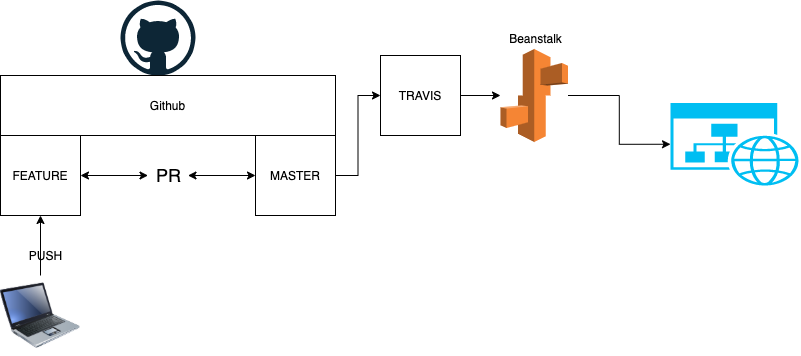

The diagram above was exported from draw.io. Its source (the exported page's mxGraphModel, read from the mxfile embedded in the PNG):
<mxGraphModel dx="1186" dy="622" grid="1" gridSize="10" guides="1" tooltips="1" connect="1" arrows="1" fold="1" page="1" pageScale="1" pageWidth="850" pageHeight="1100" math="0" shadow="0" extFonts="Permanent Marker^https://fonts.googleapis.com/css?family=Permanent+Marker">
  <root>
    <mxCell id="0" />
    <mxCell id="1" parent="0" />
    <mxCell id="voZ9duwrov3qwaV0Lbv6-3" value="" style="verticalLabelPosition=bottom;html=1;verticalAlign=top;align=center;strokeColor=none;fillColor=#00BEF2;shape=mxgraph.azure.website_generic;pointerEvents=1;" vertex="1" parent="1">
      <mxGeometry x="790" y="267.5" width="130" height="82.5" as="geometry" />
    </mxCell>
    <mxCell id="voZ9duwrov3qwaV0Lbv6-4" value="" style="dashed=0;outlineConnect=0;html=1;align=center;labelPosition=center;verticalLabelPosition=bottom;verticalAlign=top;shape=mxgraph.weblogos.github" vertex="1" parent="1">
      <mxGeometry x="240" y="165" width="75" height="75" as="geometry" />
    </mxCell>
    <mxCell id="voZ9duwrov3qwaV0Lbv6-5" value="Github" style="rounded=0;whiteSpace=wrap;html=1;" vertex="1" parent="1">
      <mxGeometry x="120" y="240" width="335" height="60" as="geometry" />
    </mxCell>
    <mxCell id="voZ9duwrov3qwaV0Lbv6-6" value="FEATURE" style="whiteSpace=wrap;html=1;aspect=fixed;" vertex="1" parent="1">
      <mxGeometry x="120" y="300" width="80" height="80" as="geometry" />
    </mxCell>
    <mxCell id="voZ9duwrov3qwaV0Lbv6-16" style="edgeStyle=orthogonalEdgeStyle;rounded=0;orthogonalLoop=1;jettySize=auto;html=1;exitX=1;exitY=0.5;exitDx=0;exitDy=0;entryX=0;entryY=0.5;entryDx=0;entryDy=0;" edge="1" parent="1" source="voZ9duwrov3qwaV0Lbv6-7" target="voZ9duwrov3qwaV0Lbv6-15">
      <mxGeometry relative="1" as="geometry" />
    </mxCell>
    <mxCell id="voZ9duwrov3qwaV0Lbv6-7" value="MASTER" style="whiteSpace=wrap;html=1;aspect=fixed;" vertex="1" parent="1">
      <mxGeometry x="375" y="300" width="80" height="80" as="geometry" />
    </mxCell>
    <mxCell id="voZ9duwrov3qwaV0Lbv6-10" value="" style="endArrow=classic;startArrow=classic;html=1;exitX=1;exitY=0.5;exitDx=0;exitDy=0;entryX=0;entryY=0.5;entryDx=0;entryDy=0;" edge="1" parent="1" source="voZ9duwrov3qwaV0Lbv6-9" target="voZ9duwrov3qwaV0Lbv6-7">
      <mxGeometry width="50" height="50" relative="1" as="geometry">
        <mxPoint x="400" y="350" as="sourcePoint" />
        <mxPoint x="450" y="300" as="targetPoint" />
      </mxGeometry>
    </mxCell>
    <mxCell id="voZ9duwrov3qwaV0Lbv6-9" value="&lt;font style=&quot;font-size: 18px&quot;&gt;PR&lt;/font&gt;" style="text;html=1;align=center;verticalAlign=middle;resizable=0;points=[];autosize=1;" vertex="1" parent="1">
      <mxGeometry x="267.5" y="330" width="40" height="20" as="geometry" />
    </mxCell>
    <mxCell id="voZ9duwrov3qwaV0Lbv6-11" value="" style="endArrow=classic;startArrow=classic;html=1;exitX=1;exitY=0.5;exitDx=0;exitDy=0;entryX=0;entryY=0.5;entryDx=0;entryDy=0;" edge="1" parent="1" source="voZ9duwrov3qwaV0Lbv6-6" target="voZ9duwrov3qwaV0Lbv6-9">
      <mxGeometry width="50" height="50" relative="1" as="geometry">
        <mxPoint x="200" y="340" as="sourcePoint" />
        <mxPoint x="375" y="340" as="targetPoint" />
      </mxGeometry>
    </mxCell>
    <mxCell id="voZ9duwrov3qwaV0Lbv6-13" style="edgeStyle=orthogonalEdgeStyle;rounded=0;orthogonalLoop=1;jettySize=auto;html=1;entryX=0.5;entryY=1;entryDx=0;entryDy=0;" edge="1" parent="1" source="voZ9duwrov3qwaV0Lbv6-12" target="voZ9duwrov3qwaV0Lbv6-6">
      <mxGeometry relative="1" as="geometry" />
    </mxCell>
    <mxCell id="voZ9duwrov3qwaV0Lbv6-12" value="" style="image;html=1;image=img/lib/clip_art/computers/Laptop_128x128.png" vertex="1" parent="1">
      <mxGeometry x="120" y="440" width="80" height="80" as="geometry" />
    </mxCell>
    <mxCell id="voZ9duwrov3qwaV0Lbv6-14" value="PUSH" style="text;html=1;align=center;verticalAlign=middle;resizable=0;points=[];autosize=1;" vertex="1" parent="1">
      <mxGeometry x="140" y="410" width="50" height="20" as="geometry" />
    </mxCell>
    <mxCell id="voZ9duwrov3qwaV0Lbv6-18" value="" style="edgeStyle=orthogonalEdgeStyle;rounded=0;orthogonalLoop=1;jettySize=auto;html=1;" edge="1" parent="1" source="voZ9duwrov3qwaV0Lbv6-15" target="voZ9duwrov3qwaV0Lbv6-17">
      <mxGeometry relative="1" as="geometry" />
    </mxCell>
    <mxCell id="voZ9duwrov3qwaV0Lbv6-15" value="TRAVIS" style="whiteSpace=wrap;html=1;aspect=fixed;" vertex="1" parent="1">
      <mxGeometry x="500" y="220" width="80" height="80" as="geometry" />
    </mxCell>
    <mxCell id="voZ9duwrov3qwaV0Lbv6-19" style="edgeStyle=orthogonalEdgeStyle;rounded=0;orthogonalLoop=1;jettySize=auto;html=1;entryX=0;entryY=0.5;entryDx=0;entryDy=0;entryPerimeter=0;" edge="1" parent="1" source="voZ9duwrov3qwaV0Lbv6-17" target="voZ9duwrov3qwaV0Lbv6-3">
      <mxGeometry relative="1" as="geometry" />
    </mxCell>
    <mxCell id="voZ9duwrov3qwaV0Lbv6-17" value="" style="outlineConnect=0;dashed=0;verticalLabelPosition=bottom;verticalAlign=top;align=center;html=1;shape=mxgraph.aws3.elastic_beanstalk;fillColor=#F58534;gradientColor=none;" vertex="1" parent="1">
      <mxGeometry x="620" y="213.5" width="67.5" height="93" as="geometry" />
    </mxCell>
    <mxCell id="voZ9duwrov3qwaV0Lbv6-20" value="Beanstalk&lt;br&gt;" style="text;html=1;align=center;verticalAlign=middle;resizable=0;points=[];autosize=1;" vertex="1" parent="1">
      <mxGeometry x="620" y="192.5" width="70" height="20" as="geometry" />
    </mxCell>
  </root>
</mxGraphModel>